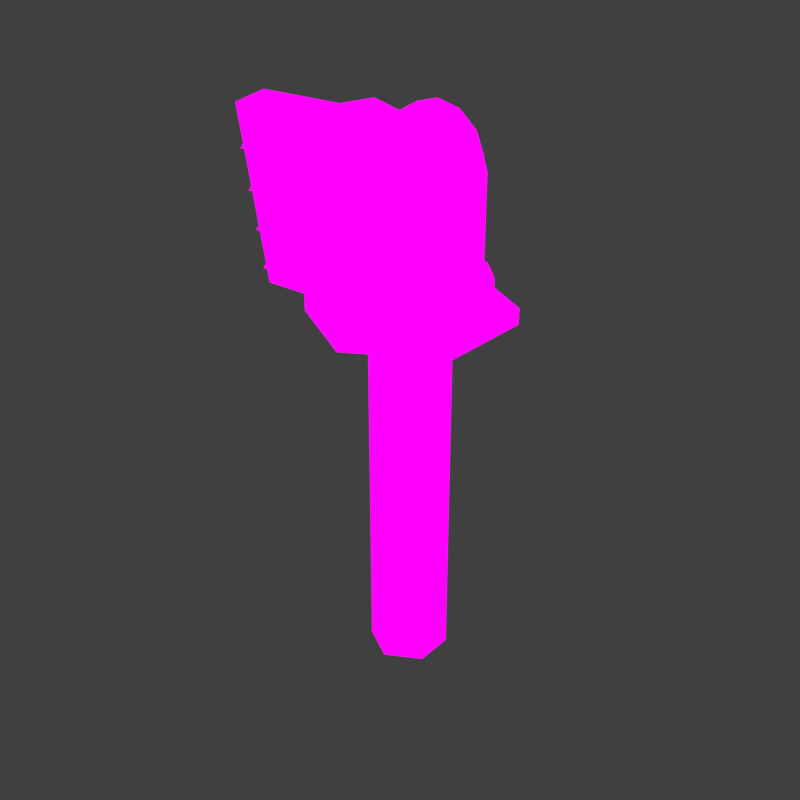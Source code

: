 # Source: LightTower.blend  (saved by Blender 2.76.0; exported with 4.5.12 LTS)
import bpy
from mathutils import Matrix  # noqa: F401  (used for matrix-valued properties, if any)

bpy.ops.wm.read_factory_settings(use_empty=True)
scene = bpy.context.scene
scene.name = 'Scene'

# ---- collections
col_collection_1 = bpy.data.collections.new('Collection 1'); scene.collection.children.link(col_collection_1)

# ---- images (referenced by path relative to the original .blend; pixels are not part of the script)
import os
ASSET_DIR = os.environ.get("B2B_ASSET_DIR", "")  # directory of the original .blend (textures are referenced by path, not embedded)
HERE = os.path.dirname(os.path.abspath(__file__))  # packed textures are extracted next to this script under _unpacked/

def load_image(name, relpath, width, height, colorspace="sRGB"):
    """Load a texture the original file referenced (path relative to the .blend, or extracted next to this script)."""
    p = next((c for c in (os.path.join(HERE, relpath), os.path.join(ASSET_DIR, relpath)) if relpath and os.path.exists(c)), "")
    if p:
        img = bpy.data.images.load(p, check_existing=True)
        img.name = name
    else:  # same state as the original file: an image datablock whose file is absent (Cycles renders it pink)
        img = bpy.data.images.new(name, width, height)
        img.source = "FILE"
        img.filepath = "//" + (relpath or name)
    img.colorspace_settings.name = colorspace
    return img
img_lighttower_lighttowermat_mask_png = load_image('LightTower_LightTowerMat_Mask.png', 'LightTower_LightTowerMat_Mask.png', 1024, 1024, 'sRGB')

# ---- materials (node trees are filled in below, after node groups)
mat_lighttowermat = bpy.data.materials.new('LightTowerMat')
mat_lighttowermat.alpha_threshold = 0.0
mat_lighttowermat.roughness = 0.5

# ---- node groups
ng_auto_smooth = bpy.data.node_groups.new('Auto Smooth', 'GeometryNodeTree')
_s = ng_auto_smooth.interface.new_socket(name='Geometry', in_out='OUTPUT', socket_type='NodeSocketGeometry')
_s = ng_auto_smooth.interface.new_socket(name='Geometry', in_out='INPUT', socket_type='NodeSocketGeometry')
_s = ng_auto_smooth.interface.new_socket(name='Angle', in_out='INPUT', socket_type='NodeSocketFloat')
_s.subtype = 'ANGLE'
_s.min_value = 0.0
_s.max_value = 3.142
ng_auto_smooth.is_modifier = True
_N = ng_auto_smooth.nodes; _L = ng_auto_smooth.links
n0 = _N.new('NodeGroupOutput'); n0.name = 'Group Output'; n0.location = (480, -100)
n1 = _N.new('NodeGroupInput'); n1.name = 'Group Input'; n1.location = (-420, -300)
n2 = _N.new('NodeGroupInput'); n2.name = 'Group Input.001'; n2.location = (-60, -100)
n3 = _N.new('GeometryNodeSetShadeSmooth'); n3.name = 'Set Shade Smooth'; n3.location = (120, -100)
n3.domain = 'EDGE'
n4 = _N.new('GeometryNodeSetShadeSmooth'); n4.name = 'Set Shade Smooth.001'; n4.location = (300, -100)
n5 = _N.new('GeometryNodeInputMeshEdgeAngle'); n5.name = 'Edge Angle'; n5.location = (-420, -220)
n6 = _N.new('GeometryNodeInputEdgeSmooth'); n6.name = 'Is Edge Smooth'; n6.location = (-60, -160)
n7 = _N.new('GeometryNodeInputShadeSmooth'); n7.name = 'Is Face Smooth'; n7.location = (-240, -340)
n8 = _N.new('FunctionNodeBooleanMath'); n8.name = 'Boolean Math'; n8.location = (-60, -220)
n9 = _N.new('FunctionNodeCompare'); n9.name = 'Compare'; n9.location = (-240, -180)
n9.operation = 'LESS_EQUAL'
_L.new(n5.outputs[0], n9.inputs[0])
_L.new(n4.outputs[0], n0.inputs[0])
_L.new(n1.outputs[1], n9.inputs[1])
_L.new(n9.outputs[0], n8.inputs[0])
_L.new(n7.outputs[0], n8.inputs[1])
_L.new(n2.outputs[0], n3.inputs[0])
_L.new(n6.outputs[0], n3.inputs[1])
_L.new(n3.outputs[0], n4.inputs[0])
_L.new(n8.outputs[0], n3.inputs[2])
n0.is_active_output = True

# ---- material node trees
mat_lighttowermat.use_nodes = True; mat_lighttowermat.node_tree.nodes.clear()
_N = mat_lighttowermat.node_tree.nodes; _L = mat_lighttowermat.node_tree.links
n0 = _N.new('ShaderNodeOutputMaterial'); n0.name = 'Material Output'; n0.location = (300, 300)
n1 = _N.new('ShaderNodeEmission'); n1.name = 'Emission'; n1.location = (10, 300)
n2 = _N.new('ShaderNodeTexImage'); n2.name = 'Image Texture'; n2.location = (-180, 300)
n2.width = 140
n2.image = img_lighttower_lighttowermat_mask_png
_L.new(n1.outputs[0], n0.inputs[0])
_L.new(n2.outputs[0], n1.inputs[0])
n0.is_active_output = True

# ---- world
world_world = bpy.data.worlds.new('World'); scene.world = world_world
world_world.color = (0.05088, 0.05088, 0.05088)
world_world.use_sun_shadow = False
world_world.sun_shadow_jitter_overblur = 0.0
world_world.cycles.sampling_method = 'MANUAL'
world_world.cycles.sample_map_resolution = 256

# ---- meshes
me_circle_006 = bpy.data.meshes.new('Circle.006')
me_circle_006.from_pydata([(-0.866, 0.5, 0.0), (-0.866, -0.5, 0.0), (-0.866, 0.5, 9.22), (-0.866, -0.5, 9.22), (-2.156, 1.245, 9.22), (-2.156, -1.245, 9.22), (-2.156, 1.245, 9.622), (-2.156, -1.245, 9.622), (-0.9989, 1.179, 12.36), (-1.153, 1.087, 12.93), (-0.9989, 0.995, 13.49), (-0.5786, 0.9275, 13.91), (-1.548, 0.6696, 12.75), (-1.548, 0.4735, 13.22), (-1.548, -2.927e-08, 13.42), (-1.548, -0.4735, 13.22), (-1.548, -0.6696, 12.75), (-1.178, 0.4735, 13.22), (-1.178, 0.6696, 12.75), (-1.178, -2.927e-08, 13.42), (-1.178, -0.4735, 13.22), (-1.178, -0.6696, 12.75), (-1.548, 0.6696, 10.31), (-1.548, -0.6696, 10.31), (-1.178, 0.6696, 10.31), (-1.178, -0.6696, 10.31), (-0.9528, 1.65, 10.31), (-1.65, 0.9528, 10.31), (-1.906, -8.329e-08, 10.31), (-1.65, -0.9528, 10.31), (-0.9528, -1.65, 10.31), (-1.65, -0.9528, 9.622), (-1.906, -8.329e-08, 9.622), (-1.65, 0.9528, 9.622), (-0.9528, 1.65, 9.622), (-0.9528, -1.65, 9.622), (-0.5786, 1.247, 11.95), (-0.9989, -0.7932, 12.04), (-1.153, -0.8854, 12.61), (-0.9989, -0.9777, 13.17), (-0.5786, -1.045, 13.59), (-0.5786, -0.7257, 11.62), (-1.574, -0.7399, 11.71), (-1.817, -0.8854, 12.61), (-1.574, -1.031, 13.5), (-0.9109, -1.138, 14.16), (-0.9109, -0.6333, 11.06), (-1.817, -2.222, 10.57), (-1.817, -2.511, 12.34), (-1.817, -2.799, 14.11), (-1.187, -2.401, 11.67), (-1.37, -2.511, 12.34), (-1.187, -2.62, 13.02), (-0.6874, -2.701, 13.51), (-0.6874, -2.321, 11.17), (-0.7838, -1.564, 12.04), (-0.9044, -1.636, 12.48), (-0.7838, -1.708, 12.93), (-0.4544, -1.761, 13.25), (-0.4544, -1.511, 11.71), (-1.817, -2.782, 10.79), (-1.817, -2.328, 11.22), (-1.817, -2.926, 11.68), (-1.817, -3.072, 12.57), (-1.817, -2.619, 13.0), (-1.817, -3.218, 13.47), (-0.7198, 1.154, 12.52), (-0.8304, 1.087, 12.93), (-0.7198, 1.021, 13.33), (-0.4175, 0.9723, 13.63), (-0.4175, 1.202, 12.22), (-0.6021, 1.289, 12.61), (-0.6945, 1.234, 12.95), (-0.6021, 1.178, 13.29), (-0.3495, 1.138, 13.54), (-0.3495, 1.33, 12.36), (-0.3014, 1.442, 12.81), (-0.3474, 1.415, 12.98), (-0.3014, 1.387, 13.15), (-0.1759, 1.367, 13.27), (-0.1759, 1.462, 12.69), (-0.1611, 1.483, 12.9), (-0.1854, 1.469, 12.99), (-0.1611, 1.454, 13.08), (-0.09495, 1.444, 13.14), (-0.09495, 1.494, 12.83), (-0.1611, 1.634, 12.92), (-0.1854, 1.619, 13.01), (-0.1611, 1.605, 13.1), (-0.09495, 1.594, 13.17), (-0.09495, 1.644, 12.86), (-0.9109, -1.676, 10.89), (-1.817, -1.928, 12.44), (-1.574, -2.074, 13.33), (-1.574, -1.783, 11.54), (-0.9109, -2.18, 13.99), (-2.061, -2.726, 12.31), (-2.061, -1.928, 12.44), (-2.061, -2.396, 10.28), (-2.061, -1.598, 10.41), (-2.061, -3.057, 14.34), (-2.061, -2.258, 14.47), (-1.817, -2.726, 12.31), (-1.817, -2.438, 10.53), (-1.817, -3.015, 14.08), (-1.817, -2.765, 13.9), (-1.817, -2.473, 12.11), (0.0, 1.0, 0.0), (0.866, 0.5, 0.0), (0.866, -0.5, 0.0), (0.0, -1.0, 0.0), (0.0, 1.0, 9.22), (0.866, 0.5, 9.22), (0.866, -0.5, 9.22), (0.0, -1.0, 9.22), (0.0, 2.49, 9.22), (2.156, 1.245, 9.22), (2.156, -1.245, 9.22), (0.0, -2.49, 9.22), (0.0, 2.49, 9.622), (2.156, 1.245, 9.622), (2.156, -1.245, 9.622), (0.0, -2.49, 9.622), (0.9989, 1.179, 12.36), (1.153, 1.087, 12.93), (0.9989, 0.995, 13.49), (0.5786, 0.9275, 13.91), (0.0, 0.9028, 14.06), (1.548, 0.6696, 12.75), (1.548, 0.4735, 13.22), (1.548, -2.927e-08, 13.42), (1.548, -0.4735, 13.22), (1.548, -0.6696, 12.75), (1.178, 0.4735, 13.22), (1.178, 0.6696, 12.75), (1.178, -2.927e-08, 13.42), (1.178, -0.4735, 13.22), (1.178, -0.6696, 12.75), (1.548, 0.6696, 10.31), (1.548, -0.6696, 10.31), (1.178, 0.6696, 10.31), (1.178, -0.6696, 10.31), (0.0, 1.906, 10.31), (0.9528, 1.65, 10.31), (1.65, 0.9528, 10.31), (1.906, -8.329e-08, 10.31), (1.65, -0.9528, 10.31), (0.9528, -1.65, 10.31), (0.0, -1.906, 10.31), (1.65, -0.9528, 9.622), (1.906, -8.329e-08, 9.622), (1.65, 0.9528, 9.622), (0.0, 1.906, 9.622), (0.9528, 1.65, 9.622), (0.9528, -1.65, 9.622), (0.0, -1.906, 9.622), (0.5786, 1.247, 11.95), (0.0, 1.272, 11.79), (0.0, -0.701, 11.47), (0.9989, -0.7932, 12.04), (1.153, -0.8854, 12.61), (0.9989, -0.9777, 13.17), (0.5786, -1.045, 13.59), (0.5786, -0.7257, 11.62), (0.0, -1.07, 13.74), (0.0, -0.5943, 10.82), (1.574, -0.7399, 11.71), (1.817, -0.8854, 12.61), (1.574, -1.031, 13.5), (0.9109, -1.138, 14.16), (0.9109, -0.6333, 11.06), (0.0, -1.177, 14.4), (0.0, -2.222, 10.57), (1.817, -2.222, 10.57), (1.817, -2.511, 12.34), (1.817, -2.799, 14.11), (0.0, -2.291, 10.99), (1.187, -2.401, 11.67), (1.37, -2.511, 12.34), (1.187, -2.62, 13.02), (0.6874, -2.701, 13.51), (0.6874, -2.321, 11.17), (0.0, -2.73, 13.69), (0.0, -1.491, 11.6), (0.7838, -1.564, 12.04), (0.9044, -1.636, 12.48), (0.7838, -1.708, 12.93), (0.4544, -1.761, 13.25), (0.4544, -1.511, 11.71), (0.0, -1.78, 13.37), (1.817, -2.782, 10.79), (1.817, -2.328, 11.22), (1.817, -2.926, 11.68), (1.817, -3.072, 12.57), (1.817, -2.619, 13.0), (1.817, -3.218, 13.47), (0.0, -2.799, 14.11), (0.0, 1.22, 12.11), (0.7198, 1.154, 12.52), (0.8304, 1.087, 12.93), (0.7198, 1.021, 13.33), (0.4175, 0.9723, 13.63), (0.4175, 1.202, 12.22), (0.0, 0.9546, 13.74), (0.0, 1.345, 12.27), (0.6021, 1.289, 12.61), (0.6945, 1.234, 12.95), (0.6021, 1.178, 13.29), (0.3495, 1.138, 13.54), (0.3495, 1.33, 12.36), (0.0, 1.123, 13.63), (0.0, 1.47, 12.64), (0.3014, 1.442, 12.81), (0.3474, 1.415, 12.98), (0.3014, 1.387, 13.15), (0.1759, 1.367, 13.27), (0.1759, 1.462, 12.69), (0.0, 1.36, 13.32), (0.0, 1.498, 12.81), (0.1611, 1.483, 12.9), (0.1854, 1.469, 12.99), (0.1611, 1.454, 13.08), (0.09495, 1.444, 13.14), (0.09495, 1.494, 12.83), (0.0, 1.44, 13.17), (0.0, 1.648, 12.84), (0.1611, 1.634, 12.92), (0.1854, 1.619, 13.01), (0.1611, 1.605, 13.1), (0.09495, 1.594, 13.17), (0.09495, 1.644, 12.86), (0.0, 1.59, 13.19), (0.0, -2.219, 14.23), (0.0, -1.637, 10.65), (0.9109, -1.676, 10.89), (1.817, -1.928, 12.44), (1.574, -2.074, 13.33), (1.574, -1.783, 11.54), (0.9109, -2.18, 13.99), (0.0, -2.396, 10.28), (2.061, -2.726, 12.31), (0.0, -3.057, 14.34), (0.0, -2.258, 14.47), (0.0, -1.598, 10.41), (2.061, -1.928, 12.44), (2.061, -2.396, 10.28), (2.061, -1.598, 10.41), (2.061, -3.057, 14.34), (2.061, -2.258, 14.47), (1.817, -2.726, 12.31), (1.817, -2.438, 10.53), (1.817, -3.015, 14.08), (0.0, -2.438, 10.53), (0.0, -3.015, 14.08), (1.817, -2.765, 13.9), (1.817, -2.473, 12.11)], [], [(0, 1, 3, 2), (1, 110, 114, 3), (107, 0, 2, 111), (3, 114, 118, 5), (111, 2, 4, 115), (2, 3, 5, 4), (4, 5, 7, 6), (5, 118, 122, 7), (115, 4, 6, 119), (127, 11, 40, 164), (8, 36, 41, 37), (13, 12, 16, 15, 14), (17, 19, 20, 21, 18), (15, 16, 21, 20), (13, 14, 19, 17), (12, 18, 24, 22), (14, 15, 20, 19), (12, 13, 17, 18), (21, 16, 23, 25), (16, 12, 22, 23), (18, 21, 25, 24), (227, 226, 230, 225, 90, 86, 87, 88, 89, 231, 229, 228), (10, 9, 38, 39), (29, 31, 35, 30), (27, 33, 32, 28), (142, 152, 34, 26), (30, 35, 155, 148), (28, 32, 31, 29), (26, 34, 33, 27), (9, 8, 37, 38), (11, 10, 39, 40), (36, 157, 158, 41), (41, 158, 165, 46), (39, 38, 43, 44), (37, 41, 46, 42), (38, 37, 42, 43), (164, 40, 45, 171), (40, 39, 44, 45), (99, 97, 92, 94), (99, 94, 91), (99, 91, 233, 243), (95, 93, 101), (242, 232, 95, 101), (101, 93, 92, 97), (48, 47, 50, 51), (196, 49, 53, 182), (103, 252, 172, 47), (49, 48, 51, 52), (50, 54, 59, 55), (51, 50, 55, 56), (182, 53, 58, 189), (53, 52, 57, 58), (54, 176, 183, 59), (52, 51, 56, 57), (62, 192, 255, 106), (65, 195, 254, 105), (185, 186, 187, 189, 58, 57, 56, 55, 59, 183, 188, 184), (35, 7, 122), (6, 34, 119), (7, 32, 6), (32, 7, 31), (35, 31, 7), (35, 122, 155), (33, 6, 32), (34, 6, 33), (152, 119, 34), (67, 68, 73, 72), (36, 8, 66, 70), (8, 9, 67, 66), (10, 11, 69, 68), (157, 36, 70, 197), (9, 10, 68, 67), (11, 127, 203, 69), (72, 73, 78, 77), (70, 66, 71, 75), (66, 67, 72, 71), (69, 203, 210, 74), (68, 69, 74, 73), (197, 70, 75, 204), (211, 80, 85, 218), (75, 71, 76, 80), (71, 72, 77, 76), (74, 210, 217, 79), (73, 74, 79, 78), (204, 75, 80, 211), (77, 78, 83, 82), (80, 76, 81, 85), (76, 77, 82, 81), (79, 217, 224, 84), (78, 79, 84, 83), (218, 85, 90, 225), (82, 83, 88, 87), (85, 81, 86, 90), (81, 82, 87, 86), (84, 224, 231, 89), (83, 84, 89, 88), (45, 44, 93, 95), (171, 45, 95, 232), (43, 42, 94, 92), (42, 46, 91, 94), (44, 43, 92, 93), (46, 165, 233, 91), (97, 99, 98, 96), (96, 100, 101, 97), (241, 242, 101, 100), (239, 98, 99, 243), (143, 142, 26, 27, 28, 29, 30, 148, 147, 146, 145, 144), (100, 96, 102, 104), (96, 98, 103, 102), (49, 52, 53), (102, 103, 47, 48), (98, 239, 252, 103), (241, 100, 104, 253), (47, 172, 176, 54), (47, 54, 50), (104, 102, 48, 49), (253, 104, 49, 196), (63, 193, 194, 64), (108, 112, 113, 109), (109, 113, 114, 110), (107, 111, 112, 108), (113, 117, 118, 114), (111, 115, 116, 112), (112, 116, 117, 113), (116, 120, 121, 117), (117, 121, 122, 118), (115, 119, 120, 116), (127, 164, 162, 126), (123, 159, 163, 156), (129, 130, 131, 132, 128), (133, 134, 137, 136, 135), (131, 136, 137, 132), (129, 133, 135, 130), (128, 138, 140, 134), (130, 135, 136, 131), (128, 134, 133, 129), (137, 141, 139, 132), (132, 139, 138, 128), (134, 140, 141, 137), (125, 161, 160, 124), (146, 147, 154, 149), (144, 145, 150, 151), (142, 143, 153, 152), (147, 148, 155, 154), (145, 146, 149, 150), (143, 144, 151, 153), (124, 160, 159, 123), (126, 162, 161, 125), (156, 163, 158, 157), (163, 170, 165, 158), (161, 168, 167, 160), (159, 166, 170, 163), (160, 167, 166, 159), (164, 171, 169, 162), (162, 169, 168, 161), (246, 237, 235, 244), (246, 234, 237), (246, 243, 233, 234), (238, 248, 236), (242, 248, 238, 232), (248, 244, 235, 236), (174, 178, 177, 173), (196, 182, 180, 175), (250, 173, 172, 252), (175, 179, 178, 174), (177, 184, 188, 181), (178, 185, 184, 177), (182, 189, 187, 180), (180, 187, 186, 179), (181, 188, 183, 176), (179, 186, 185, 178), (154, 122, 121), (120, 119, 153), (121, 120, 150), (150, 149, 121), (154, 121, 149), (154, 155, 122), (151, 150, 120), (153, 151, 120), (152, 153, 119), (199, 206, 207, 200), (156, 202, 198, 123), (123, 198, 199, 124), (125, 200, 201, 126), (157, 197, 202, 156), (124, 199, 200, 125), (126, 201, 203, 127), (206, 213, 214, 207), (202, 209, 205, 198), (198, 205, 206, 199), (201, 208, 210, 203), (200, 207, 208, 201), (197, 204, 209, 202), (211, 218, 223, 216), (209, 216, 212, 205), (205, 212, 213, 206), (208, 215, 217, 210), (207, 214, 215, 208), (204, 211, 216, 209), (213, 220, 221, 214), (216, 223, 219, 212), (212, 219, 220, 213), (215, 222, 224, 217), (214, 221, 222, 215), (218, 225, 230, 223), (220, 227, 228, 221), (223, 230, 226, 219), (219, 226, 227, 220), (222, 229, 231, 224), (221, 228, 229, 222), (169, 238, 236, 168), (171, 232, 238, 169), (167, 235, 237, 166), (166, 237, 234, 170), (168, 236, 235, 167), (170, 234, 233, 165), (244, 240, 245, 246), (240, 244, 248, 247), (241, 247, 248, 242), (239, 243, 246, 245), (247, 251, 249, 240), (240, 249, 250, 245), (175, 180, 179), (249, 174, 173, 250), (245, 250, 252, 239), (241, 253, 251, 247), (173, 181, 176, 172), (173, 177, 181), (251, 175, 174, 249), (253, 196, 175, 251), (60, 190, 191, 61)])
me_circle_006.polygons.foreach_set('use_smooth', [1, 1, 1, 1, 1, 1, 1, 1, 1, 1, 1, 1, 1, 1, 1, 1, 1, 1, 1, 1, 1, 1, 1, 1, 1, 1, 1, 1, 1, 1, 1, 1, 1, 1, 1, 1, 1, 1, 1, 1, 1, 1, 1, 1, 1, 1, 1, 1, 1, 1, 1, 1, 1, 1, 0, 1, 1, 1, 1, 1, 1, 1, 1, 1, 1, 1, 1, 1, 1, 1, 1, 1, 1, 1, 1, 1, 1, 1, 1, 1, 1, 1, 1, 1, 1, 1, 1, 1, 1, 1, 1, 1, 1, 1, 1, 1, 1, 1, 1, 1, 1, 1, 1, 1, 1, 1, 1, 1, 1, 1, 1, 1, 1, 1, 1, 1, 1, 1, 1, 1, 1, 1, 1, 1, 1, 1, 1, 1, 1, 1, 1, 1, 1, 1, 1, 1, 1, 1, 1, 1, 1, 1, 1, 1, 1, 1, 1, 1, 1, 1, 1, 1, 1, 1, 1, 1, 1, 1, 1, 1, 1, 1, 1, 1, 1, 1, 1, 1, 1, 1, 1, 1, 1, 1, 1, 1, 1, 1, 1, 1, 1, 1, 1, 1, 1, 1, 1, 1, 1, 1, 1, 1, 1, 1, 1, 1, 1, 1, 1, 1, 1, 1, 1, 1, 1, 1, 1, 1, 1, 1, 1, 1, 1, 1, 1, 1, 1, 1, 1, 1, 1, 1, 1, 1, 1, 1, 1, 1, 1, 1, 1])
_k = set([(0, 2), (1, 3), (2, 3), (2, 111), (3, 114), (4, 5), (4, 6), (4, 115), (5, 7), (5, 118), (6, 7), (6, 119), (7, 122), (8, 9), (8, 36), (9, 10), (10, 11), (11, 127), (12, 13), (12, 22), (13, 14), (14, 15), (15, 16), (16, 23), (17, 18), (17, 19), (18, 24), (19, 20), (20, 21), (21, 25), (26, 27), (26, 142), (27, 28), (28, 29), (29, 30), (30, 148), (31, 32), (31, 35), (32, 33), (33, 34), (34, 152), (35, 155), (36, 157), (37, 38), (37, 41), (38, 39), (39, 40), (40, 164), (41, 158), (42, 43), (42, 46), (43, 44), (44, 45), (45, 171), (46, 165), (47, 48), (47, 103), (47, 172), (48, 49), (49, 104), (49, 196), (50, 51), (50, 54), (51, 52), (52, 53), (53, 182), (54, 176), (66, 67), (66, 70), (67, 68), (68, 69), (69, 203), (70, 197), (81, 82), (81, 85), (82, 83), (83, 84), (84, 224), (85, 218), (86, 87), (86, 90), (87, 88), (88, 89), (89, 231), (90, 225), (91, 94), (91, 233), (92, 93), (92, 94), (93, 95), (95, 232), (96, 98), (96, 100), (97, 99), (97, 101), (98, 99), (98, 239), (99, 243), (100, 101), (100, 241), (101, 242), (102, 103), (102, 104), (103, 252), (104, 253), (107, 111), (108, 112), (109, 113), (110, 114), (111, 112), (112, 113), (113, 114), (115, 116), (115, 119), (116, 117), (116, 120), (117, 118), (117, 121), (118, 122), (119, 120), (120, 121), (121, 122), (123, 124), (123, 156), (124, 125), (125, 126), (126, 127), (128, 129), (128, 138), (129, 130), (130, 131), (131, 132), (132, 139), (133, 134), (133, 135), (134, 140), (135, 136), (136, 137), (137, 141), (142, 143), (143, 144), (144, 145), (145, 146), (146, 147), (147, 148), (149, 150), (149, 154), (150, 151), (151, 153), (152, 153), (154, 155), (156, 157), (158, 163), (159, 160), (159, 163), (160, 161), (161, 162), (162, 164), (165, 170), (166, 167), (166, 170), (167, 168), (168, 169), (169, 171), (172, 173), (173, 174), (173, 250), (174, 175), (175, 196), (175, 251), (176, 181), (177, 178), (177, 181), (178, 179), (179, 180), (180, 182), (197, 202), (198, 199), (198, 202), (199, 200), (200, 201), (201, 203), (218, 223), (219, 220), (219, 223), (220, 221), (221, 222), (222, 224), (225, 230), (226, 227), (226, 230), (227, 228), (228, 229), (229, 231), (232, 238), (233, 234), (234, 237), (235, 236), (235, 237), (236, 238), (239, 245), (240, 245), (240, 247), (241, 247), (242, 248), (243, 246), (244, 246), (244, 248), (245, 246), (247, 248), (249, 250), (249, 251), (250, 252), (251, 253)])
me_circle_006.attributes.new('sharp_edge', 'BOOLEAN', 'EDGE').data.foreach_set('value', [ (min(e.vertices), max(e.vertices)) in _k for e in me_circle_006.edges])
_uv = me_circle_006.uv_layers.new(name='UVMap')
_uv.uv.foreach_set('vector', [0.05924, 0.008618, 0.1099, 0.008618, 0.1099, 0.4754, 0.05924, 0.4754, 0.1099, 0.008618, 0.1605, 0.008618, 0.1605, 0.4754, 0.1099, 0.4754, 0.008618, 0.008618, 0.05924, 0.008618, 0.05924, 0.4754, 0.008618, 0.4754, 0.4304, 0.07394, 0.405, 0.1178, 0.3296, 0.1178, 0.3926, 0.008618, 0.5063, 0.1178, 0.481, 0.07394, 0.5187, 0.008618, 0.5817, 0.1178, 0.481, 0.07394, 0.4304, 0.07394, 0.3926, 0.008618, 0.5187, 0.008618, 0.3601, 0.9077, 0.4861, 0.9077, 0.4861, 0.9281, 0.3601, 0.9281, 0.4861, 0.9077, 0.6122, 0.9077, 0.6122, 0.9281, 0.4861, 0.9281, 0.234, 0.9077, 0.3601, 0.9077, 0.3601, 0.9281, 0.234, 0.9281, 0.6384, 0.6652, 0.6081, 0.6652, 0.6081, 0.564, 0.6384, 0.564, 0.5178, 0.6652, 0.4877, 0.6652, 0.4877, 0.564, 0.5178, 0.564, 0.8125, 0.1564, 0.8026, 0.1324, 0.8704, 0.1324, 0.8604, 0.1564, 0.8365, 0.1663, 0.9455, 0.1564, 0.9215, 0.1663, 0.8975, 0.1564, 0.8876, 0.1324, 0.9554, 0.1324, 0.9445, 0.5388, 0.9445, 0.5128, 0.9633, 0.5128, 0.9633, 0.5388, 0.9445, 0.5907, 0.9445, 0.5647, 0.9633, 0.5647, 0.9633, 0.5907, 0.9445, 0.6166, 0.9633, 0.6166, 0.9633, 0.7404, 0.9445, 0.7404, 0.9445, 0.5647, 0.9445, 0.5388, 0.9633, 0.5388, 0.9633, 0.5647, 0.9445, 0.6166, 0.9445, 0.5907, 0.9633, 0.5907, 0.9633, 0.6166, 0.9633, 0.5128, 0.9445, 0.5128, 0.9445, 0.3891, 0.9633, 0.3891, 0.8704, 0.1324, 0.8026, 0.1324, 0.8026, 0.008618, 0.8704, 0.008618, 0.9554, 0.1324, 0.8876, 0.1324, 0.8876, 0.008618, 0.9554, 0.008618, 0.6921, 0.4625, 0.6921, 0.4673, 0.6897, 0.4714, 0.6854, 0.4738, 0.6804, 0.4739, 0.6763, 0.4715, 0.674, 0.4674, 0.674, 0.4627, 0.6763, 0.4586, 0.6806, 0.4561, 0.6856, 0.4561, 0.6897, 0.4584, 0.578, 0.6652, 0.5479, 0.6652, 0.5479, 0.564, 0.578, 0.564, 0.4338, 0.8905, 0.4338, 0.8559, 0.4837, 0.8559, 0.4837, 0.8905, 0.3339, 0.8905, 0.3339, 0.8559, 0.3838, 0.8559, 0.3838, 0.8905, 0.234, 0.8905, 0.234, 0.8559, 0.284, 0.8559, 0.284, 0.8905, 0.4837, 0.8905, 0.4837, 0.8559, 0.5337, 0.8559, 0.5337, 0.8905, 0.3838, 0.8905, 0.3838, 0.8559, 0.4338, 0.8559, 0.4338, 0.8905, 0.284, 0.8905, 0.284, 0.8559, 0.3339, 0.8559, 0.3339, 0.8905, 0.5479, 0.6652, 0.5178, 0.6652, 0.5178, 0.564, 0.5479, 0.564, 0.6081, 0.6652, 0.578, 0.6652, 0.578, 0.564, 0.6081, 0.564, 0.4877, 0.6652, 0.4574, 0.6652, 0.4574, 0.564, 0.4877, 0.564, 0.7026, 0.3573, 0.7289, 0.3421, 0.7527, 0.3659, 0.7114, 0.3898, 0.6315, 0.3162, 0.6465, 0.3423, 0.6227, 0.3661, 0.599, 0.3249, 0.6726, 0.3573, 0.7026, 0.3573, 0.7114, 0.3898, 0.6638, 0.3898, 0.6465, 0.3423, 0.6726, 0.3573, 0.6638, 0.3898, 0.6227, 0.3661, 0.6467, 0.2599, 0.6315, 0.2861, 0.599, 0.2774, 0.6229, 0.2361, 0.6315, 0.2861, 0.6315, 0.3162, 0.599, 0.3249, 0.599, 0.2774, 0.008618, 0.564, 0.1127, 0.564, 0.1127, 0.5763, 0.06683, 0.5886, 0.008618, 0.564, 0.06683, 0.5886, 0.03324, 0.6222, 0.008618, 0.564, 0.03324, 0.6222, 0.02094, 0.6683, 0.008618, 0.6683, 0.1922, 0.6222, 0.1586, 0.5886, 0.2168, 0.564, 0.2168, 0.6683, 0.2045, 0.6683, 0.1922, 0.6222, 0.2168, 0.564, 0.2168, 0.564, 0.1586, 0.5886, 0.1127, 0.5763, 0.1127, 0.564, 0.2451, 0.666, 0.2451, 0.5751, 0.277, 0.6314, 0.2677, 0.666, 0.3371, 0.7569, 0.2451, 0.7569, 0.3023, 0.7258, 0.3371, 0.7351, 0.2451, 0.564, 0.3371, 0.564, 0.3371, 0.5751, 0.2451, 0.5751, 0.2451, 0.7569, 0.2451, 0.666, 0.2677, 0.666, 0.277, 0.7005, 0.008618, 0.858, 0.03062, 0.8158, 0.06998, 0.8519, 0.05984, 0.8683, 0.01097, 0.9044, 0.008618, 0.858, 0.05984, 0.8683, 0.05964, 0.8877, 0.1201, 0.9633, 0.07498, 0.9633, 0.08666, 0.9149, 0.1067, 0.9136, 0.07498, 0.9633, 0.03569, 0.9426, 0.06944, 0.9047, 0.08666, 0.9149, 0.03062, 0.8158, 0.07292, 0.7899, 0.08731, 0.8432, 0.06998, 0.8519, 0.03569, 0.9426, 0.01097, 0.9044, 0.05964, 0.8877, 0.06944, 0.9047, 0.4574, 0.6824, 0.6414, 0.6824, 0.6414, 0.7142, 0.4574, 0.7142, 0.599, 0.4071, 0.783, 0.4071, 0.783, 0.4388, 0.599, 0.4388, 0.1345, 0.8678, 0.1347, 0.8874, 0.1247, 0.9045, 0.1067, 0.9136, 0.08666, 0.9149, 0.06944, 0.9047, 0.05964, 0.8877, 0.05984, 0.8683, 0.06998, 0.8519, 0.08731, 0.8432, 0.107, 0.842, 0.1243, 0.8512, 0.3721, 0.4016, 0.3926, 0.4625, 0.3296, 0.3534, 0.5187, 0.4625, 0.5392, 0.4016, 0.5817, 0.3534, 0.3926, 0.4625, 0.4557, 0.4498, 0.5187, 0.4625, 0.4557, 0.4498, 0.3926, 0.4625, 0.4074, 0.4369, 0.3721, 0.4016, 0.4074, 0.4369, 0.3926, 0.4625, 0.3721, 0.4016, 0.3296, 0.3534, 0.3592, 0.3534, 0.5039, 0.4369, 0.5187, 0.4625, 0.4557, 0.4498, 0.5392, 0.4016, 0.5187, 0.4625, 0.5039, 0.4369, 0.5521, 0.3534, 0.5817, 0.3534, 0.5392, 0.4016, 0.8108, 0.2841, 0.8105, 0.2611, 0.8207, 0.2636, 0.8208, 0.2812, 0.8378, 0.3314, 0.8104, 0.3158, 0.8224, 0.3037, 0.8422, 0.3149, 0.8104, 0.3158, 0.7942, 0.2886, 0.8108, 0.2841, 0.8224, 0.3037, 0.7938, 0.2567, 0.8096, 0.2286, 0.8219, 0.2409, 0.8105, 0.2611, 0.8694, 0.3314, 0.8378, 0.3314, 0.8422, 0.3149, 0.8651, 0.3151, 0.7942, 0.2886, 0.7938, 0.2567, 0.8105, 0.2611, 0.8108, 0.2841, 0.8096, 0.2286, 0.8379, 0.2122, 0.8423, 0.229, 0.8219, 0.2409, 0.8208, 0.2812, 0.8207, 0.2636, 0.8385, 0.2682, 0.8384, 0.2763, 0.8422, 0.3149, 0.8224, 0.3037, 0.8297, 0.2963, 0.8447, 0.3051, 0.8224, 0.3037, 0.8108, 0.2841, 0.8208, 0.2812, 0.8297, 0.2963, 0.8219, 0.2409, 0.8423, 0.229, 0.8451, 0.2396, 0.8295, 0.2483, 0.8105, 0.2611, 0.8219, 0.2409, 0.8295, 0.2483, 0.8207, 0.2636, 0.8651, 0.3151, 0.8422, 0.3149, 0.8447, 0.3051, 0.8624, 0.3048, 0.8578, 0.2873, 0.8495, 0.2874, 0.8515, 0.28, 0.8558, 0.2799, 0.8447, 0.3051, 0.8297, 0.2963, 0.8425, 0.2833, 0.8495, 0.2874, 0.8297, 0.2963, 0.8208, 0.2812, 0.8384, 0.2763, 0.8425, 0.2833, 0.8295, 0.2483, 0.8451, 0.2396, 0.8498, 0.2572, 0.8426, 0.2612, 0.8207, 0.2636, 0.8295, 0.2483, 0.8426, 0.2612, 0.8385, 0.2682, 0.8624, 0.3048, 0.8447, 0.3051, 0.8495, 0.2874, 0.8578, 0.2873, 0.8384, 0.2763, 0.8385, 0.2682, 0.8459, 0.2702, 0.8458, 0.2743, 0.8495, 0.2874, 0.8425, 0.2833, 0.8479, 0.2779, 0.8515, 0.28, 0.8425, 0.2833, 0.8384, 0.2763, 0.8458, 0.2743, 0.8479, 0.2779, 0.8426, 0.2612, 0.8498, 0.2572, 0.8518, 0.2645, 0.848, 0.2666, 0.8385, 0.2682, 0.8426, 0.2612, 0.848, 0.2666, 0.8459, 0.2702, 0.599, 0.4561, 0.6039, 0.4561, 0.6039, 0.4638, 0.599, 0.4638, 0.6134, 0.4561, 0.6181, 0.4561, 0.6181, 0.4638, 0.6134, 0.4638, 0.6039, 0.4561, 0.6087, 0.4561, 0.6087, 0.4638, 0.6039, 0.4638, 0.6087, 0.4561, 0.6134, 0.4561, 0.6134, 0.4638, 0.6087, 0.4638, 0.6229, 0.4561, 0.6278, 0.4561, 0.6278, 0.4638, 0.6229, 0.4638, 0.6181, 0.4561, 0.6229, 0.4561, 0.6229, 0.4638, 0.6181, 0.4638, 0.4718, 0.8387, 0.4243, 0.8387, 0.4243, 0.7852, 0.4718, 0.7852, 0.5195, 0.8387, 0.4718, 0.8387, 0.4718, 0.7852, 0.5195, 0.7852, 0.3768, 0.8387, 0.3293, 0.8387, 0.3293, 0.7852, 0.3768, 0.7852, 0.3293, 0.8387, 0.2818, 0.8387, 0.2818, 0.7852, 0.3293, 0.7852, 0.4243, 0.8387, 0.3768, 0.8387, 0.3768, 0.7852, 0.4243, 0.7852, 0.2818, 0.8387, 0.234, 0.8387, 0.234, 0.7852, 0.2818, 0.7852, 0.3214, 0.5467, 0.2173, 0.5467, 0.2173, 0.5058, 0.3214, 0.5058, 0.3214, 0.5058, 0.4254, 0.5058, 0.4254, 0.5467, 0.3214, 0.5467, 0.5298, 0.5058, 0.5298, 0.5467, 0.4254, 0.5467, 0.4254, 0.5058, 0.1129, 0.5058, 0.2173, 0.5058, 0.2173, 0.5467, 0.1129, 0.5467, 0.7604, 0.17, 0.7171, 0.195, 0.6672, 0.195, 0.6239, 0.17, 0.599, 0.1268, 0.599, 0.07683, 0.6239, 0.03359, 0.6672, 0.008618, 0.7171, 0.008618, 0.7604, 0.03359, 0.7853, 0.07683, 0.7853, 0.1268, 0.4254, 0.5058, 0.3214, 0.5058, 0.3214, 0.4935, 0.4123, 0.4935, 0.3214, 0.5058, 0.2173, 0.5058, 0.2304, 0.4935, 0.3214, 0.4935, 0.2451, 0.7569, 0.277, 0.7005, 0.3023, 0.7258, 0.234, 0.666, 0.234, 0.575, 0.2451, 0.5751, 0.2451, 0.666, 0.2173, 0.5058, 0.1129, 0.5058, 0.1129, 0.4926, 0.2049, 0.4926, 0.5298, 0.5058, 0.4254, 0.5058, 0.4378, 0.4926, 0.5298, 0.4926, 0.2451, 0.5751, 0.3371, 0.5751, 0.3371, 0.5968, 0.3023, 0.6061, 0.2451, 0.5751, 0.3023, 0.6061, 0.277, 0.6314, 0.234, 0.7569, 0.234, 0.666, 0.2451, 0.666, 0.2451, 0.7569, 0.3371, 0.7679, 0.2451, 0.7679, 0.2451, 0.7569, 0.3371, 0.7569, 0.234, 0.9453, 0.418, 0.9453, 0.418, 0.9771, 0.234, 0.9771, 0.2617, 0.008618, 0.2617, 0.4754, 0.2111, 0.4754, 0.2111, 0.008618, 0.2111, 0.008618, 0.2111, 0.4754, 0.1605, 0.4754, 0.1605, 0.008618, 0.3124, 0.008618, 0.3124, 0.4754, 0.2617, 0.4754, 0.2617, 0.008618, 0.4304, 0.1616, 0.3926, 0.227, 0.3296, 0.1178, 0.405, 0.1178, 0.5063, 0.1178, 0.5817, 0.1178, 0.5187, 0.227, 0.481, 0.1616, 0.481, 0.1616, 0.5187, 0.227, 0.3926, 0.227, 0.4304, 0.1616, 0.8643, 0.9077, 0.8643, 0.9281, 0.7383, 0.9281, 0.7383, 0.9077, 0.7383, 0.9077, 0.7383, 0.9281, 0.6122, 0.9281, 0.6122, 0.9077, 0.9904, 0.9077, 0.9904, 0.9281, 0.8643, 0.9281, 0.8643, 0.9077, 0.6384, 0.6652, 0.6384, 0.564, 0.6687, 0.564, 0.6687, 0.6652, 0.759, 0.6652, 0.759, 0.564, 0.789, 0.564, 0.789, 0.6652, 0.9174, 0.5368, 0.8934, 0.5468, 0.8694, 0.5368, 0.8595, 0.5128, 0.9273, 0.5128, 0.8465, 0.7117, 0.8366, 0.6878, 0.9044, 0.6878, 0.8945, 0.7117, 0.8705, 0.7217, 0.9914, 0.1583, 0.9726, 0.1583, 0.9726, 0.1324, 0.9914, 0.1324, 0.9914, 0.2102, 0.9726, 0.2102, 0.9726, 0.1843, 0.9914, 0.1843, 0.9914, 0.2362, 0.9914, 0.3599, 0.9726, 0.3599, 0.9726, 0.2362, 0.9914, 0.1843, 0.9726, 0.1843, 0.9726, 0.1583, 0.9914, 0.1583, 0.9914, 0.2362, 0.9726, 0.2362, 0.9726, 0.2102, 0.9914, 0.2102, 0.9726, 0.1324, 0.9726, 0.008618, 0.9914, 0.008618, 0.9914, 0.1324, 0.8595, 0.5128, 0.8595, 0.3891, 0.9273, 0.3891, 0.9273, 0.5128, 0.8366, 0.6878, 0.8366, 0.564, 0.9044, 0.564, 0.9044, 0.6878, 0.6988, 0.6652, 0.6988, 0.564, 0.7289, 0.564, 0.7289, 0.6652, 0.6335, 0.8905, 0.5836, 0.8905, 0.5836, 0.8559, 0.6335, 0.8559, 0.7334, 0.8905, 0.6835, 0.8905, 0.6835, 0.8559, 0.7334, 0.8559, 0.8333, 0.8905, 0.7833, 0.8905, 0.7833, 0.8559, 0.8333, 0.8559, 0.5836, 0.8905, 0.5337, 0.8905, 0.5337, 0.8559, 0.5836, 0.8559, 0.6835, 0.8905, 0.6335, 0.8905, 0.6335, 0.8559, 0.6835, 0.8559, 0.7833, 0.8905, 0.7334, 0.8905, 0.7334, 0.8559, 0.7833, 0.8559, 0.7289, 0.6652, 0.7289, 0.564, 0.759, 0.564, 0.759, 0.6652, 0.6687, 0.6652, 0.6687, 0.564, 0.6988, 0.564, 0.6988, 0.6652, 0.789, 0.6652, 0.789, 0.564, 0.8194, 0.564, 0.8194, 0.6652, 0.7441, 0.3159, 0.7766, 0.3246, 0.7527, 0.3659, 0.7289, 0.3421, 0.703, 0.2447, 0.7117, 0.2122, 0.7528, 0.236, 0.729, 0.2598, 0.7441, 0.2858, 0.7766, 0.2771, 0.7766, 0.3246, 0.7441, 0.3159, 0.729, 0.2598, 0.7528, 0.236, 0.7766, 0.2771, 0.7441, 0.2858, 0.6467, 0.2599, 0.6229, 0.2361, 0.6642, 0.2122, 0.6729, 0.2447, 0.6729, 0.2447, 0.6642, 0.2122, 0.7117, 0.2122, 0.703, 0.2447, 0.008618, 0.7726, 0.06683, 0.748, 0.1127, 0.7603, 0.1127, 0.7726, 0.008618, 0.7726, 0.03324, 0.7144, 0.06683, 0.748, 0.008618, 0.7726, 0.008618, 0.6683, 0.02094, 0.6683, 0.03324, 0.7144, 0.1922, 0.7144, 0.2168, 0.7726, 0.1586, 0.748, 0.2168, 0.6683, 0.2168, 0.7726, 0.1922, 0.7144, 0.2045, 0.6683, 0.2168, 0.7726, 0.1127, 0.7726, 0.1127, 0.7603, 0.1586, 0.748, 0.4291, 0.666, 0.4065, 0.666, 0.3972, 0.6314, 0.4291, 0.5751, 0.3371, 0.7569, 0.3371, 0.7351, 0.3719, 0.7258, 0.4291, 0.7569, 0.4291, 0.564, 0.4291, 0.5751, 0.3371, 0.5751, 0.3371, 0.564, 0.4291, 0.7569, 0.3972, 0.7005, 0.4065, 0.666, 0.4291, 0.666, 0.1634, 0.816, 0.1243, 0.8512, 0.107, 0.842, 0.1227, 0.7906, 0.185, 0.8575, 0.1345, 0.8678, 0.1243, 0.8512, 0.1634, 0.816, 0.1201, 0.9633, 0.1067, 0.9136, 0.1247, 0.9045, 0.1591, 0.9406, 0.1591, 0.9406, 0.1247, 0.9045, 0.1347, 0.8874, 0.1827, 0.9031, 0.1227, 0.7906, 0.107, 0.842, 0.08731, 0.8432, 0.07292, 0.7899, 0.1827, 0.9031, 0.1347, 0.8874, 0.1345, 0.8678, 0.185, 0.8575, 0.3721, 0.3051, 0.3296, 0.3534, 0.3926, 0.2442, 0.5187, 0.2442, 0.5817, 0.3534, 0.5392, 0.3051, 0.3926, 0.2442, 0.5187, 0.2442, 0.4557, 0.2569, 0.4557, 0.2569, 0.4074, 0.2698, 0.3926, 0.2442, 0.3721, 0.3051, 0.3926, 0.2442, 0.4074, 0.2698, 0.3721, 0.3051, 0.3592, 0.3534, 0.3296, 0.3534, 0.5039, 0.2698, 0.4557, 0.2569, 0.5187, 0.2442, 0.5392, 0.3051, 0.5039, 0.2698, 0.5187, 0.2442, 0.5521, 0.3534, 0.5392, 0.3051, 0.5817, 0.3534, 0.897, 0.2613, 0.8869, 0.2637, 0.8783, 0.2484, 0.8859, 0.2412, 0.897, 0.3157, 0.885, 0.3035, 0.8966, 0.2841, 0.913, 0.2887, 0.913, 0.2887, 0.8966, 0.2841, 0.897, 0.2613, 0.9136, 0.257, 0.8982, 0.2291, 0.8859, 0.2412, 0.866, 0.2293, 0.8706, 0.2125, 0.8694, 0.3314, 0.8651, 0.3151, 0.885, 0.3035, 0.897, 0.3157, 0.9136, 0.257, 0.897, 0.2613, 0.8859, 0.2412, 0.8982, 0.2291, 0.8706, 0.2125, 0.866, 0.2293, 0.8423, 0.229, 0.8379, 0.2122, 0.8869, 0.2637, 0.8692, 0.2682, 0.8651, 0.2611, 0.8783, 0.2484, 0.885, 0.3035, 0.8779, 0.2963, 0.8866, 0.2812, 0.8966, 0.2841, 0.8966, 0.2841, 0.8866, 0.2812, 0.8869, 0.2637, 0.897, 0.2613, 0.866, 0.2293, 0.8631, 0.2394, 0.8451, 0.2396, 0.8423, 0.229, 0.8859, 0.2412, 0.8783, 0.2484, 0.8631, 0.2394, 0.866, 0.2293, 0.8651, 0.3151, 0.8624, 0.3048, 0.8779, 0.2963, 0.885, 0.3035, 0.8578, 0.2873, 0.8558, 0.2799, 0.8596, 0.2779, 0.865, 0.2833, 0.8779, 0.2963, 0.865, 0.2833, 0.869, 0.2763, 0.8866, 0.2812, 0.8866, 0.2812, 0.869, 0.2763, 0.8692, 0.2682, 0.8869, 0.2637, 0.8631, 0.2394, 0.8581, 0.2571, 0.8498, 0.2572, 0.8451, 0.2396, 0.8783, 0.2484, 0.8651, 0.2611, 0.8581, 0.2571, 0.8631, 0.2394, 0.8624, 0.3048, 0.8578, 0.2873, 0.865, 0.2833, 0.8779, 0.2963, 0.8692, 0.2682, 0.8617, 0.2701, 0.8596, 0.2665, 0.8651, 0.2611, 0.865, 0.2833, 0.8596, 0.2779, 0.8617, 0.2743, 0.869, 0.2763, 0.869, 0.2763, 0.8617, 0.2743, 0.8617, 0.2701, 0.8692, 0.2682, 0.8581, 0.2571, 0.8561, 0.2645, 0.8518, 0.2645, 0.8498, 0.2572, 0.8651, 0.2611, 0.8596, 0.2665, 0.8561, 0.2645, 0.8581, 0.2571, 0.6567, 0.4561, 0.6567, 0.4638, 0.6518, 0.4638, 0.6518, 0.4561, 0.6423, 0.4561, 0.6423, 0.4638, 0.6375, 0.4638, 0.6375, 0.4561, 0.6518, 0.4561, 0.6518, 0.4638, 0.647, 0.4638, 0.647, 0.4561, 0.647, 0.4561, 0.647, 0.4638, 0.6423, 0.4638, 0.6423, 0.4561, 0.6328, 0.4561, 0.6328, 0.4638, 0.6278, 0.4638, 0.6278, 0.4561, 0.6375, 0.4561, 0.6375, 0.4638, 0.6328, 0.4638, 0.6328, 0.4561, 0.5672, 0.8387, 0.5672, 0.7852, 0.6147, 0.7852, 0.6147, 0.8387, 0.5195, 0.8387, 0.5195, 0.7852, 0.5672, 0.7852, 0.5672, 0.8387, 0.6622, 0.8387, 0.6622, 0.7852, 0.7097, 0.7852, 0.7097, 0.8387, 0.7097, 0.8387, 0.7097, 0.7852, 0.7572, 0.7852, 0.7572, 0.8387, 0.6147, 0.8387, 0.6147, 0.7852, 0.6622, 0.7852, 0.6622, 0.8387, 0.7572, 0.8387, 0.7572, 0.7852, 0.805, 0.7852, 0.805, 0.8387, 0.7382, 0.5468, 0.7382, 0.5058, 0.8423, 0.5058, 0.8423, 0.5468, 0.7382, 0.5058, 0.7382, 0.5468, 0.6341, 0.5467, 0.6341, 0.5058, 0.5298, 0.5058, 0.6341, 0.5058, 0.6341, 0.5467, 0.5298, 0.5467, 0.1129, 0.5058, 0.1129, 0.5467, 0.008618, 0.5467, 0.008618, 0.5058, 0.6341, 0.5058, 0.6473, 0.4935, 0.7382, 0.4935, 0.7382, 0.5058, 0.7382, 0.5058, 0.7382, 0.4935, 0.8291, 0.4935, 0.8423, 0.5058, 0.4291, 0.7569, 0.3719, 0.7258, 0.3972, 0.7005, 0.4402, 0.666, 0.4291, 0.666, 0.4291, 0.5751, 0.4402, 0.5751, 0.008618, 0.5058, 0.02094, 0.4926, 0.1129, 0.4926, 0.1129, 0.5058, 0.5298, 0.5058, 0.5298, 0.4926, 0.6218, 0.4926, 0.6341, 0.5058, 0.4291, 0.5751, 0.3719, 0.6061, 0.3371, 0.5968, 0.3371, 0.5751, 0.4291, 0.5751, 0.3972, 0.6314, 0.3719, 0.6061, 0.4402, 0.7569, 0.4291, 0.7569, 0.4291, 0.666, 0.4402, 0.666, 0.3371, 0.7679, 0.3371, 0.7569, 0.4291, 0.7569, 0.4291, 0.7679, 0.4574, 0.7314, 0.6414, 0.7314, 0.6414, 0.7632, 0.4574, 0.7632])
me_circle_006.materials.append(mat_lighttowermat)
me_circle_006.use_remesh_preserve_volume = False
me_circle_006.use_remesh_preserve_attributes = False
me_circle_006.use_mirror_vertex_groups = False
me_circle_006.update()

# ---- objects
ob_light_tower = bpy.data.objects.new('Light Tower', me_circle_006)

# ---- transforms, parenting, visibility, modifiers, constraints
ob_light_tower.location = (0.0, 0.0, 0.0)
ob_light_tower.scale = (0.1245, 0.1245, 0.1245)
ob_light_tower.lineart.crease_threshold = 0.0
_m = ob_light_tower.modifiers.new('Auto Smooth', 'NODES')
_m.node_group = ng_auto_smooth
_gi = [s.identifier for s in ng_auto_smooth.interface.items_tree if s.item_type == 'SOCKET' and s.in_out == 'INPUT']
_m[_gi[1]] = 3.142  # Angle

# ---- collection membership
col_collection_1.objects.link(ob_light_tower)

# ---- scene / render settings (as saved in the file)
scene.frame_start = 1; scene.frame_end = 250; scene.frame_set(1)
scene.render.engine = 'CYCLES'
scene.render.resolution_x = 600
scene.render.resolution_y = 600
scene.render.dither_intensity = 0.0
scene.cycles.use_denoising = False
scene.cycles.samples = 10
scene.cycles.sampling_pattern = 'TABULATED_SOBOL'
scene.cycles.light_sampling_threshold = 0.0
scene.cycles.use_adaptive_sampling = False
scene.cycles.use_light_tree = False
scene.cycles.blur_glossy = 0.0
scene.cycles.pixel_filter_type = 'GAUSSIAN'
scene.cycles.sample_clamp_indirect = 0.0
scene.view_settings.view_transform = 'Standard'
bpy.context.view_layer.update()

# ---- added for rendering (the .blend has no active camera): camera
cam_auto = bpy.data.cameras.new('AutoCamera')
cam_auto.lens = 50.0
cam_auto.sensor_width = 36.0
cam_auto.clip_end = 1000.0
ob_auto_camera = bpy.data.objects.new('AutoCamera', cam_auto)
scene.collection.objects.link(ob_auto_camera)
ob_auto_camera.location = (1.85849, -2.27553, 2.38705)
ob_auto_camera.rotation_euler = (1.09748, -7.21219e-08, 0.694738)
scene.camera = ob_auto_camera
bpy.context.view_layer.update()
